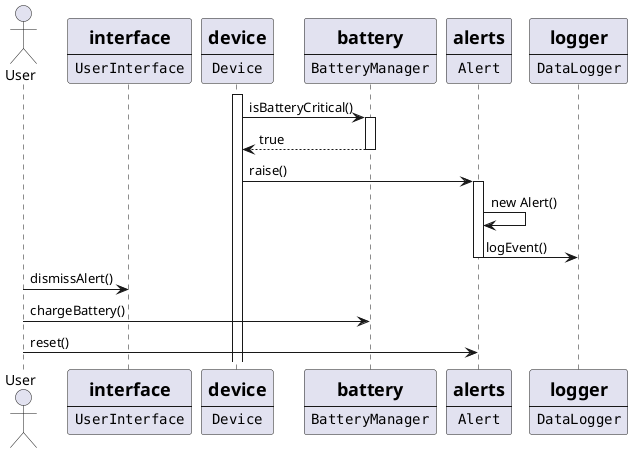

The diagram above was rendered by PlantUML. Its source (embedded in the PNG):
@startuml
actor User

participant ui [
	=interface
	----
	""UserInterface""
]

participant tslim [
	=device
	----
	""Device""
]

' participant pump [
' 	=pump
' 	----
' 	""PumpController""
' ]

' participant settings [
' 	=settings
' 	----
' 	""Settings""
' ]

' participant profiles [
' 	=Profile
' ]

' 
participant battery [
	=battery
	----
	""BatteryManager""
]
' 
' participant CGM [
' 	=cgm
' 	----
' 	""CGMReader""
' ]
' 
' participant IOB [
' 	=blood
' 	----
' 	""Bloodstream""
' ]
' 
' participant insulin [
' 	=insulin
' 	----
' 	""InsulinReserve""
' ]
' 
participant alerts [
	=alerts
	----
	""Alert""
]

participant log [
	=logger
	----
	""DataLogger""
]
' 
' participant iq [
' 	=controlIQ
' 	----
' 	""ControlIQAlgorithm""
' ]

' participant BolusCalculator

activate tslim
tslim -> battery : isBatteryCritical()
activate battery
battery --> tslim : true
deactivate battery

tslim -> alerts : raise()
activate alerts
alerts -> alerts : new Alert()
alerts -> log : logEvent()
deactivate alerts

User -> ui : dismissAlert()

User -> battery : chargeBattery()
User -> alerts : reset()

@enduml